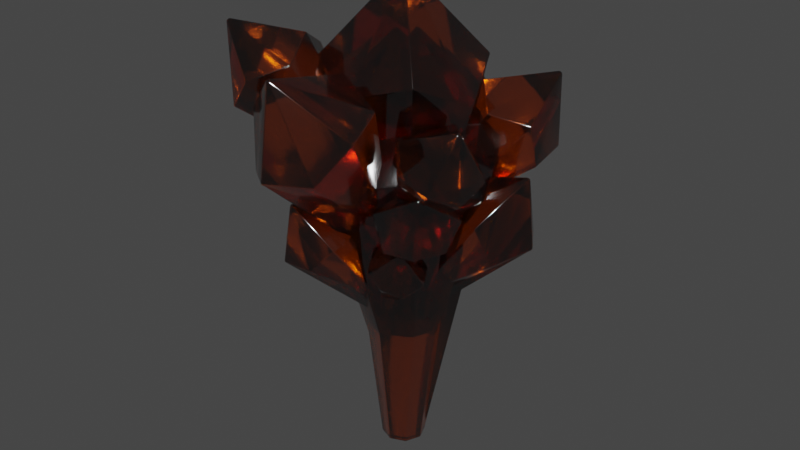 # Source: gem_1.blend  (saved by Blender 2.90.8; exported with 4.5.12 LTS)
import bpy
from mathutils import Matrix  # noqa: F401  (used for matrix-valued properties, if any)

bpy.ops.wm.read_factory_settings(use_empty=True)
scene = bpy.context.scene
scene.name = 'Scene'

# ---- collections
col_collection = bpy.data.collections.new('Collection'); scene.collection.children.link(col_collection)

# ---- materials (node trees are filled in below, after node groups)
mat_material_001 = bpy.data.materials.new('Material.001')
mat_material_001.use_transparent_shadow = False
mat_material_001.use_raytrace_refraction = True
mat_material_001.use_screen_refraction = True
mat_material_001.thickness_mode = 'SLAB'

# ---- material node trees
mat_material_001.use_nodes = True; mat_material_001.node_tree.nodes.clear()
_N = mat_material_001.node_tree.nodes; _L = mat_material_001.node_tree.links
n0 = _N.new('ShaderNodeBsdfPrincipled'); n0.name = 'Principled BSDF'; n0.location = (10, 300)
n0.distribution = 'GGX'
n0.subsurface_method = 'BURLEY'
n0.inputs[0].default_value = (0.8, 0.105, 0.0, 1.0)
n0.inputs[2].default_value = 0.1064
n0.inputs[3].default_value = 2.0
n0.inputs[18].default_value = 1.0
n0.inputs[27].default_value = (0.0, 0.0, 0.0, 1.0)
n0.inputs[28].default_value = 1.0
n1 = _N.new('ShaderNodeOutputMaterial'); n1.name = 'Material Output'; n1.location = (300, 300)
_L.new(n0.outputs[0], n1.inputs[0])
n1.is_active_output = True

# ---- world
world_world = bpy.data.worlds.new('World'); scene.world = world_world
world_world.use_nodes = True; world_world.node_tree.nodes.clear()
_N = world_world.node_tree.nodes; _L = world_world.node_tree.links
n0 = _N.new('ShaderNodeOutputWorld'); n0.name = 'World Output'; n0.location = (300, 300)
n1 = _N.new('ShaderNodeBackground'); n1.name = 'Background'; n1.location = (10, 300)
n1.inputs[0].default_value = (0.05088, 0.05088, 0.05088, 1.0)
_L.new(n1.outputs[0], n0.inputs[0])
n0.is_active_output = True
world_world.color = (0.05088, 0.05088, 0.05088)
world_world.use_sun_shadow = False
world_world.sun_shadow_jitter_overblur = 0.0

# ---- meshes
me_cylinder = bpy.data.meshes.new('Cylinder')
me_cylinder.from_pydata([(-7.294e-09, 3.044e-09, -0.0008277), (1.601e-08, -2.106e-07, 7.276), (-7.294e-09, 0.38, -0.0008277), (1.601e-08, 1.574, 4.766), (0.2687, 0.2687, -0.0008277), (1.113, 1.113, 5.62), (0.38, -1.356e-08, -0.0008277), (1.574, -2.794e-07, 5.005), (0.2687, -0.2687, -0.0008277), (1.113, -1.113, 5.536), (-4.051e-08, -0.38, -0.0008277), (-1.216e-07, -1.574, 5.203), (-0.2687, -0.2687, -0.0008277), (-1.113, -1.113, 5.667), (-0.38, 7.575e-09, -0.0008277), (-1.574, -1.918e-07, 5.352), (-0.2687, 0.2687, -0.0008277), (-1.113, 1.113, 5.546), (0.5512, -0.3841, 2.477), (0.01073, -0.6598, 2.314), (-0.4365, -0.414, 2.06), (-0.6845, 0.01573, 2.892), (-0.3798, 0.5076, 2.356), (0.03881, 0.691, 2.573), (0.5231, 0.4082, 2.462), (0.6766, 0.006117, 2.255), (-0.03325, -0.0003558, 0.4147), (-1.064, 3.128, 4.925), (0.125, 0.2164, 0.3006), (-0.0524, 2.946, 2.896), (0.2476, 0.07737, 0.425), (0.3345, 2.738, 3.942), (0.2057, -0.1071, 0.5433), (0.2479, 1.709, 4.05), (0.02377, -0.2291, 0.5864), (-0.581, 1.432, 4.558), (-0.1915, -0.2171, 0.5288), (-1.426, 1.339, 4.113), (-0.3141, -0.07808, 0.4044), (-2.0, 2.114, 3.886), (-0.2722, 0.1064, 0.2861), (-1.781, 2.743, 3.2), (-0.09028, 0.2284, 0.243), (-1.055, 3.332, 3.142), (-0.1976, 0.6909, 2.253), (-0.6291, 0.6153, 2.051), (-0.7721, 0.7723, 1.669), (-0.8668, 1.444, 1.971), (-0.3943, 1.409, 1.594), (-0.08551, 1.489, 1.816), (0.117, 1.144, 1.996), (0.07536, 0.7826, 2.04), (-0.05623, 0.2002, 0.7798), (-2.488, 0.3764, 3.884), (0.1061, 0.2001, 0.907), (-0.9768, 0.3151, 3.34), (0.05444, 0.05448, 0.8748), (-1.476, -0.2673, 3.572), (-0.062, -0.005744, 0.787), (-1.753, -0.5317, 2.945), (-0.1751, 0.05466, 0.695), (-2.399, -0.2686, 2.791), (-0.2185, 0.2003, 0.6527), (-2.468, 0.3268, 2.474), (-0.1669, 0.3459, 0.6849), (-2.409, 0.9411, 2.805), (-0.05045, 0.4061, 0.7727), (-1.821, 1.183, 3.034), (0.0626, 0.3457, 0.8647), (-1.417, 0.9374, 3.498), (-1.057, -0.0384, 1.719), (-1.112, 0.2507, 1.547), (-0.9152, 0.4868, 1.513), (-1.006, 0.6412, 2.006), (-0.6212, 0.4629, 1.948), (-0.622, 0.2413, 2.11), (-0.7128, -0.02379, 1.977), (-0.8177, -0.1119, 1.757), (-0.3055, 0.1571, 1.619), (1.853, 2.452, 5.089), (-0.08887, 0.1109, 1.514), (2.006, 1.469, 3.46), (-0.1405, -0.02292, 1.635), (2.046, 1.184, 4.368), (-0.2888, -0.05122, 1.746), (1.249, 0.8724, 4.534), (-0.4468, 0.04252, 1.782), (0.7517, 1.428, 4.937), (-0.5221, 0.2034, 1.723), (0.3412, 1.99, 4.532), (-0.4705, 0.3372, 1.602), (0.6928, 2.691, 4.254), (-0.3222, 0.3655, 1.491), (1.213, 2.708, 3.644), (-0.1641, 0.2717, 1.455), (1.926, 2.381, 3.586), (0.2351, 0.6832, 3.091), (0.005615, 0.9615, 2.907), (0.05087, 1.097, 2.569), (0.5316, 1.443, 2.764), (0.6664, 1.047, 2.476), (0.854, 0.8635, 2.67), (0.6809, 0.5971, 2.856), (0.3971, 0.4967, 2.92), (-0.001051, -0.1741, 1.612), (0.05088, -3.467, 6.122), (-0.2167, -0.3339, 1.498), (-0.8605, -2.993, 4.094), (-0.2923, -0.1647, 1.622), (-1.168, -2.679, 5.139), (-0.1973, -0.001014, 1.74), (-0.7785, -1.722, 5.247), (0.01265, 0.06122, 1.783), (0.09523, -1.705, 5.755), (0.2146, -0.01441, 1.726), (0.9296, -1.867, 5.31), (0.2902, -0.1836, 1.602), (1.246, -2.778, 5.083), (0.1952, -0.3472, 1.483), (0.8504, -3.314, 4.397), (-0.01475, -0.4095, 1.44), (-0.01823, -3.659, 4.339), (-0.05008, -0.883, 3.45), (0.3844, -0.9393, 3.248), (0.4741, -1.132, 2.866), (0.3643, -1.802, 3.168), (-0.07615, -1.627, 2.791), (-0.3949, -1.612, 3.013), (-0.4854, -1.222, 3.193), (-0.338, -0.8892, 3.237), (-0.03886, -0.3724, 1.977), (2.23, -1.265, 5.082), (-0.1937, -0.324, 2.104), (0.8057, -0.7563, 4.537), (-0.1011, -0.2004, 2.072), (1.456, -0.3491, 4.769), (0.02799, -0.1775, 1.984), (1.799, -0.1791, 4.142), (0.1179, -0.2689, 1.892), (2.337, -0.6227, 3.988), (0.116, -0.4209, 1.85), (2.225, -1.212, 3.671), (0.02339, -0.5445, 1.882), (1.986, -1.781, 4.002), (-0.1057, -0.5673, 1.97), (1.353, -1.836, 4.231), (-0.1956, -0.4759, 2.062), (1.041, -1.482, 4.695), (0.9874, -0.4427, 2.916), (0.9536, -0.735, 2.744), (0.6957, -0.9019, 2.71), (0.7362, -1.076, 3.203), (0.4222, -0.7915, 3.145), (0.489, -0.5802, 3.307), (0.6546, -0.3542, 3.174), (0.781, -0.3013, 2.954), (0.2119, -0.4056, 2.816), (-2.533, -1.953, 6.286), (0.01892, -0.2969, 2.711), (-2.385, -0.9688, 4.657), (0.108, -0.1845, 2.832), (-2.339, -0.6853, 5.565), (0.258, -0.2017, 2.943), (-1.485, -0.6253, 5.731), (0.381, -0.3382, 2.979), (-1.176, -1.304, 6.134), (0.4049, -0.5142, 2.92), (-0.9513, -1.963, 5.729), (0.3158, -0.6266, 2.799), (-1.496, -2.527, 5.451), (0.1658, -0.6094, 2.688), (-1.998, -2.389, 4.841), (0.04285, -0.4729, 2.652), (-2.58, -1.864, 4.783), (-0.4608, -0.7467, 4.288), (-0.3247, -1.081, 4.104), (-0.4082, -1.197, 3.766), (-0.9701, -1.383, 3.961), (-0.9808, -0.9652, 3.673), (-1.105, -0.7345, 3.867), (-0.8608, -0.5318, 4.054), (-0.5599, -0.5205, 4.117), (0.1027, 0.2067, 1.125), (1.7, -1.688, 3.855), (0.04693, 0.04162, 1.044), (0.9184, -1.718, 2.574), (-0.05293, 0.09404, 1.138), (0.6924, -1.723, 3.288), (-0.06165, 0.2125, 1.226), (0.5211, -1.073, 3.418), (0.02589, 0.3275, 1.254), (1.0, -0.7342, 3.736), (0.1584, 0.3718, 1.207), (1.476, -0.4642, 3.417), (0.2583, 0.3193, 1.113), (1.992, -0.8023, 3.199), (0.267, 0.2009, 1.025), (1.959, -1.211, 2.719), (0.1794, 0.08589, 0.9967), (1.639, -1.738, 2.673), (0.4648, -0.2632, 2.283), (0.703, -0.1091, 2.139), (0.8047, -0.1567, 1.873), (1.032, -0.5636, 2.027), (0.7099, -0.6331, 1.8), (0.5498, -0.7631, 1.952), (0.3573, -0.6038, 2.099), (0.3045, -0.373, 2.149), (0.1138, 0.008039, 0.4658), (0.4713, 1.892, 2.908), (0.09901, -0.1187, 0.5658), (0.2868, 0.717, 2.48), (-0.01007, -0.06526, 0.5405), (-0.1231, 1.16, 2.662), (-0.04661, 0.03116, 0.4714), (-0.3047, 1.4, 2.169), (0.01081, 0.114, 0.3991), (-0.04079, 1.881, 2.048), (0.1285, 0.1348, 0.3658), (0.4306, 1.881, 1.798), (0.2376, 0.08134, 0.3911), (0.9054, 1.779, 2.059), (0.2742, -0.01508, 0.4602), (1.041, 1.298, 2.239), (0.2167, -0.09796, 0.5325), (0.8129, 1.005, 2.604), (0.0178, 0.8115, 1.205), (0.2486, 0.8282, 1.069), (0.4154, 0.6533, 1.042), (0.5442, 0.7101, 1.431), (0.3701, 0.4257, 1.385), (0.197, 0.4464, 1.512), (-0.00189, 0.5413, 1.407), (-0.06123, 0.6313, 1.234), (-0.04499, 0.008215, 0.1786), (2.492, 0.5306, 3.726), (0.11, -0.1351, 0.08883), (2.259, -0.2432, 2.131), (-0.009649, -0.2183, 0.1867), (2.061, -0.5266, 2.953), (-0.15, -0.1688, 0.2798), (1.265, -0.3659, 3.038), (-0.2289, -0.01567, 0.3136), (1.124, 0.3068, 3.437), (-0.2, 0.1515, 0.2684), (1.127, 0.9754, 3.088), (-0.08034, 0.2347, 0.1705), (1.785, 1.354, 2.909), (0.06004, 0.1853, 0.07741), (2.257, 1.126, 2.369), (0.1389, 0.0321, 0.04357), (2.651, 0.5053, 2.323), (0.51, 0.07414, 1.624), (0.4899, 0.4182, 1.466), (0.6255, 0.5157, 1.165), (1.159, 0.5289, 1.403), (1.089, 0.1629, 1.106), (1.124, -0.0856, 1.281), (0.8356, -0.2126, 1.422), (0.557, -0.1474, 1.457), (-0.07674, -0.2069, 0.2454), (-0.7028, -2.365, 3.291), (-0.2549, -0.255, 0.1747), (-1.225, -1.82, 1.948), (-0.2586, -0.1312, 0.2617), (-1.314, -1.561, 2.666), (-0.1558, -0.05179, 0.3391), (-0.8347, -1.049, 2.729), (-0.006613, -0.06321, 0.3617), (-0.2625, -1.254, 3.044), (0.1014, -0.1588, 0.3161), (0.2138, -1.551, 2.717), (0.1051, -0.2825, 0.2292), (0.1891, -2.202, 2.551), (0.002267, -0.3619, 0.1518), (-0.2099, -2.437, 2.098), (-0.1469, -0.3505, 0.1292), (-0.8445, -2.447, 2.086), (-0.2244, -0.6683, 1.49), (0.0313, -0.8055, 1.34), (0.03083, -0.944, 1.078), (-0.1906, -1.346, 1.285), (-0.4386, -1.125, 1.044), (-0.6303, -1.042, 1.204), (-0.5888, -0.7754, 1.329), (-0.4144, -0.6005, 1.355), (-0.1376, -0.3282, 0.4935), (1.175, -1.478, 2.521), (-0.2204, -0.2621, 0.5845), (0.3794, -0.8072, 2.199), (-0.133, -0.2055, 0.56), (0.8956, -0.7079, 2.336), (-0.04835, -0.2208, 0.4966), (1.135, -0.6741, 1.901), (-0.016, -0.2991, 0.4313), (1.365, -1.082, 1.779), (-0.0549, -0.3944, 0.4024), (1.144, -1.425, 1.567), (-0.1423, -0.451, 0.4269), (0.8657, -1.732, 1.797), (-0.2269, -0.4356, 0.4904), (0.4581, -1.619, 1.973), (-0.2593, -0.3574, 0.5557), (0.359, -1.325, 2.297), (0.5226, -0.6309, 1.097), (0.4261, -0.8058, 0.9805), (0.2218, -0.8494, 0.9652), (0.2199, -0.976, 1.298), (0.0877, -0.7195, 1.269), (0.1854, -0.6037, 1.377), (0.3406, -0.4984, 1.282), (0.427, -0.4923, 1.129), (0.03757, -0.4202, 1.053), (-1.971, -0.7886, 3.487), (-0.06158, -0.3037, 0.989), (-1.689, -0.1789, 2.382), (0.0253, -0.2555, 1.068), (-1.565, -0.02219, 2.995), (0.1194, -0.3037, 1.138), (-1.005, -0.1909, 3.08), (0.1655, -0.4202, 1.159), (-0.9603, -0.7004, 3.342), (0.1367, -0.5367, 1.117), (-0.9878, -1.166, 3.06), (0.04983, -0.585, 1.038), (-1.476, -1.39, 2.888), (-0.04424, -0.5367, 0.9681), (-1.779, -1.174, 2.491), (-0.09039, -0.4202, 0.9476), (-2.023, -0.7011, 2.471), (-0.4275, -0.4944, 2.071), (-0.4267, -0.7364, 1.941), (-0.5172, -0.7853, 1.715), (-0.9122, -0.7718, 1.865), (-0.827, -0.5004, 1.671), (-0.8448, -0.3268, 1.806), (-0.6359, -0.2593, 1.925), (-0.4409, -0.325, 1.958), (-8.767e-09, 3.659e-09, -2.753), (1.924e-08, -2.531e-07, 5.993), (-8.767e-09, 0.4567, -2.753), (1.924e-08, 1.892, 2.976), (0.323, 0.323, -2.753), (1.338, 1.338, 4.003), (0.4567, -1.631e-08, -2.753), (1.892, -3.358e-07, 3.263), (0.323, -0.323, -2.753), (1.338, -1.338, 3.902), (-4.87e-08, -0.4567, -2.753), (-1.462e-07, -1.892, 3.502), (-0.323, -0.323, -2.753), (-1.338, -1.338, 4.06), (-0.4567, 9.105e-09, -2.753), (-1.892, -2.306e-07, 3.681), (-0.323, 0.323, -2.753), (-1.338, 1.338, 3.914), (0.6626, -0.4617, 0.2256), (0.0129, -0.7931, 0.02884), (-0.5247, -0.4976, -0.2758), (-0.8228, 0.01891, 0.7237), (-0.4565, 0.6101, 0.07923), (0.04666, 0.8306, 0.3411), (0.6288, 0.4907, 0.2067), (0.8133, 0.007353, -0.04186)], [], [(0, 2, 4), (1, 5, 3), (2, 23, 3, 5, 24, 4), (0, 4, 6), (1, 7, 5), (4, 24, 5, 7, 25, 6), (0, 6, 8), (1, 9, 7), (6, 25, 7, 9, 18, 8), (0, 8, 10), (1, 11, 9), (8, 18, 9, 11, 19, 10), (0, 10, 12), (1, 13, 11), (10, 19, 11, 13, 20, 12), (0, 12, 14), (1, 15, 13), (12, 20, 13, 15, 21, 14), (0, 14, 16), (1, 17, 15), (14, 21, 15, 17, 22, 16), (0, 16, 2), (1, 3, 17), (16, 22, 17, 3, 23, 2), (26, 28, 30), (27, 31, 29), (28, 49, 29, 31, 50, 30), (26, 30, 32), (27, 33, 31), (30, 50, 31, 33, 51, 32), (26, 32, 34), (27, 35, 33), (32, 51, 33, 35, 44, 34), (26, 34, 36), (27, 37, 35), (34, 44, 35, 37, 45, 36), (26, 36, 38), (27, 39, 37), (36, 45, 37, 39, 46, 38), (26, 38, 40), (27, 41, 39), (38, 46, 39, 41, 47, 40), (26, 40, 42), (27, 43, 41), (40, 47, 41, 43, 48, 42), (26, 42, 28), (27, 29, 43), (42, 48, 43, 29, 49, 28), (52, 54, 56), (53, 57, 55), (54, 75, 55, 57, 76, 56), (52, 56, 58), (53, 59, 57), (56, 76, 57, 59, 77, 58), (52, 58, 60), (53, 61, 59), (58, 77, 59, 61, 70, 60), (52, 60, 62), (53, 63, 61), (60, 70, 61, 63, 71, 62), (52, 62, 64), (53, 65, 63), (62, 71, 63, 65, 72, 64), (52, 64, 66), (53, 67, 65), (64, 72, 65, 67, 73, 66), (52, 66, 68), (53, 69, 67), (66, 73, 67, 69, 74, 68), (52, 68, 54), (53, 55, 69), (68, 74, 69, 55, 75, 54), (78, 80, 82), (79, 83, 81), (80, 101, 81, 83, 102, 82), (78, 82, 84), (79, 85, 83), (82, 102, 83, 85, 103, 84), (78, 84, 86), (79, 87, 85), (84, 103, 85, 87, 96, 86), (78, 86, 88), (79, 89, 87), (86, 96, 87, 89, 97, 88), (78, 88, 90), (79, 91, 89), (88, 97, 89, 91, 98, 90), (78, 90, 92), (79, 93, 91), (90, 98, 91, 93, 99, 92), (78, 92, 94), (79, 95, 93), (92, 99, 93, 95, 100, 94), (78, 94, 80), (79, 81, 95), (94, 100, 95, 81, 101, 80), (104, 106, 108), (105, 109, 107), (106, 127, 107, 109, 128, 108), (104, 108, 110), (105, 111, 109), (108, 128, 109, 111, 129, 110), (104, 110, 112), (105, 113, 111), (110, 129, 111, 113, 122, 112), (104, 112, 114), (105, 115, 113), (112, 122, 113, 115, 123, 114), (104, 114, 116), (105, 117, 115), (114, 123, 115, 117, 124, 116), (104, 116, 118), (105, 119, 117), (116, 124, 117, 119, 125, 118), (104, 118, 120), (105, 121, 119), (118, 125, 119, 121, 126, 120), (104, 120, 106), (105, 107, 121), (120, 126, 121, 107, 127, 106), (130, 132, 134), (131, 135, 133), (132, 153, 133, 135, 154, 134), (130, 134, 136), (131, 137, 135), (134, 154, 135, 137, 155, 136), (130, 136, 138), (131, 139, 137), (136, 155, 137, 139, 148, 138), (130, 138, 140), (131, 141, 139), (138, 148, 139, 141, 149, 140), (130, 140, 142), (131, 143, 141), (140, 149, 141, 143, 150, 142), (130, 142, 144), (131, 145, 143), (142, 150, 143, 145, 151, 144), (130, 144, 146), (131, 147, 145), (144, 151, 145, 147, 152, 146), (130, 146, 132), (131, 133, 147), (146, 152, 147, 133, 153, 132), (156, 158, 160), (157, 161, 159), (158, 179, 159, 161, 180, 160), (156, 160, 162), (157, 163, 161), (160, 180, 161, 163, 181, 162), (156, 162, 164), (157, 165, 163), (162, 181, 163, 165, 174, 164), (156, 164, 166), (157, 167, 165), (164, 174, 165, 167, 175, 166), (156, 166, 168), (157, 169, 167), (166, 175, 167, 169, 176, 168), (156, 168, 170), (157, 171, 169), (168, 176, 169, 171, 177, 170), (156, 170, 172), (157, 173, 171), (170, 177, 171, 173, 178, 172), (156, 172, 158), (157, 159, 173), (172, 178, 173, 159, 179, 158), (182, 184, 186), (183, 187, 185), (184, 205, 185, 187, 206, 186), (182, 186, 188), (183, 189, 187), (186, 206, 187, 189, 207, 188), (182, 188, 190), (183, 191, 189), (188, 207, 189, 191, 200, 190), (182, 190, 192), (183, 193, 191), (190, 200, 191, 193, 201, 192), (182, 192, 194), (183, 195, 193), (192, 201, 193, 195, 202, 194), (182, 194, 196), (183, 197, 195), (194, 202, 195, 197, 203, 196), (182, 196, 198), (183, 199, 197), (196, 203, 197, 199, 204, 198), (182, 198, 184), (183, 185, 199), (198, 204, 199, 185, 205, 184), (208, 210, 212), (209, 213, 211), (210, 231, 211, 213, 232, 212), (208, 212, 214), (209, 215, 213), (212, 232, 213, 215, 233, 214), (208, 214, 216), (209, 217, 215), (214, 233, 215, 217, 226, 216), (208, 216, 218), (209, 219, 217), (216, 226, 217, 219, 227, 218), (208, 218, 220), (209, 221, 219), (218, 227, 219, 221, 228, 220), (208, 220, 222), (209, 223, 221), (220, 228, 221, 223, 229, 222), (208, 222, 224), (209, 225, 223), (222, 229, 223, 225, 230, 224), (208, 224, 210), (209, 211, 225), (224, 230, 225, 211, 231, 210), (234, 236, 238), (235, 239, 237), (236, 257, 237, 239, 258, 238), (234, 238, 240), (235, 241, 239), (238, 258, 239, 241, 259, 240), (234, 240, 242), (235, 243, 241), (240, 259, 241, 243, 252, 242), (234, 242, 244), (235, 245, 243), (242, 252, 243, 245, 253, 244), (234, 244, 246), (235, 247, 245), (244, 253, 245, 247, 254, 246), (234, 246, 248), (235, 249, 247), (246, 254, 247, 249, 255, 248), (234, 248, 250), (235, 251, 249), (248, 255, 249, 251, 256, 250), (234, 250, 236), (235, 237, 251), (250, 256, 251, 237, 257, 236), (260, 262, 264), (261, 265, 263), (262, 283, 263, 265, 284, 264), (260, 264, 266), (261, 267, 265), (264, 284, 265, 267, 285, 266), (260, 266, 268), (261, 269, 267), (266, 285, 267, 269, 278, 268), (260, 268, 270), (261, 271, 269), (268, 278, 269, 271, 279, 270), (260, 270, 272), (261, 273, 271), (270, 279, 271, 273, 280, 272), (260, 272, 274), (261, 275, 273), (272, 280, 273, 275, 281, 274), (260, 274, 276), (261, 277, 275), (274, 281, 275, 277, 282, 276), (260, 276, 262), (261, 263, 277), (276, 282, 277, 263, 283, 262), (286, 288, 290), (287, 291, 289), (288, 309, 289, 291, 310, 290), (286, 290, 292), (287, 293, 291), (290, 310, 291, 293, 311, 292), (286, 292, 294), (287, 295, 293), (292, 311, 293, 295, 304, 294), (286, 294, 296), (287, 297, 295), (294, 304, 295, 297, 305, 296), (286, 296, 298), (287, 299, 297), (296, 305, 297, 299, 306, 298), (286, 298, 300), (287, 301, 299), (298, 306, 299, 301, 307, 300), (286, 300, 302), (287, 303, 301), (300, 307, 301, 303, 308, 302), (286, 302, 288), (287, 289, 303), (302, 308, 303, 289, 309, 288), (312, 314, 316), (313, 317, 315), (314, 335, 315, 317, 336, 316), (312, 316, 318), (313, 319, 317), (316, 336, 317, 319, 337, 318), (312, 318, 320), (313, 321, 319), (318, 337, 319, 321, 330, 320), (312, 320, 322), (313, 323, 321), (320, 330, 321, 323, 331, 322), (312, 322, 324), (313, 325, 323), (322, 331, 323, 325, 332, 324), (312, 324, 326), (313, 327, 325), (324, 332, 325, 327, 333, 326), (312, 326, 328), (313, 329, 327), (326, 333, 327, 329, 334, 328), (312, 328, 314), (313, 315, 329), (328, 334, 329, 315, 335, 314), (338, 340, 342), (339, 343, 341), (340, 361, 341, 343, 362, 342), (338, 342, 344), (339, 345, 343), (342, 362, 343, 345, 363, 344), (338, 344, 346), (339, 347, 345), (344, 363, 345, 347, 356, 346), (338, 346, 348), (339, 349, 347), (346, 356, 347, 349, 357, 348), (338, 348, 350), (339, 351, 349), (348, 357, 349, 351, 358, 350), (338, 350, 352), (339, 353, 351), (350, 358, 351, 353, 359, 352), (338, 352, 354), (339, 355, 353), (352, 359, 353, 355, 360, 354), (338, 354, 340), (339, 341, 355), (354, 360, 355, 341, 361, 340)])
me_cylinder.polygons.foreach_set('use_smooth', [True] * 336)
_uv = me_cylinder.uv_layers.new(name='UVMap')
_uv.uv.foreach_set('vector', [0.5808, 0.2013, 0.5967, 0.2072, 0.5866, 0.215, 0.3144, 0.0, 0.401, 0.0596, 0.3766, 0.1088, 0.07151, 0.6049, 0.04788, 0.5272, 0.0, 0.4564, 0.03604, 0.3989, 0.06914, 0.5168, 0.08109, 0.5968, 0.5808, 0.2013, 0.5866, 0.215, 0.5731, 0.2148, 0.5851, 0.215, 0.5283, 0.3296, 0.5001, 0.2748, 0.08109, 0.5968, 0.06914, 0.5168, 0.03604, 0.3989, 0.09459, 0.4133, 0.08999, 0.5221, 0.09459, 0.5961, 0.5808, 0.2013, 0.5731, 0.2148, 0.5641, 0.2067, 0.5851, 0.215, 0.5851, 0.3232, 0.5283, 0.3296, 0.4759, 0.335, 0.4515, 0.2323, 0.401, 0.1085, 0.4432, 0.0761, 0.4647, 0.2194, 0.4868, 0.3331, 0.5808, 0.2013, 0.5641, 0.2067, 0.5649, 0.1955, 0.4505, 0.0, 0.5001, 0.08552, 0.4432, 0.0761, 0.4868, 0.3331, 0.4647, 0.2194, 0.4432, 0.0761, 0.5001, 0.08552, 0.4936, 0.2237, 0.5001, 0.3316, 0.5808, 0.2013, 0.5649, 0.1955, 0.575, 0.1876, 0.7592, 0.1836, 0.8044, 0.2702, 0.7568, 0.2802, 0.5649, 0.1955, 0.5464, 0.1325, 0.5001, 0.04425, 0.5406, 0.0, 0.5664, 0.1269, 0.575, 0.1876, 0.5808, 0.2013, 0.575, 0.1876, 0.5885, 0.1878, 0.7592, 0.1836, 0.8484, 0.2356, 0.8044, 0.2702, 0.575, 0.1876, 0.5664, 0.1269, 0.5406, 0.0, 0.5975, 0.008869, 0.5871, 0.1035, 0.5885, 0.1878, 0.5808, 0.2013, 0.5885, 0.1878, 0.5975, 0.1959, 0.7592, 0.1836, 0.8484, 0.18, 0.8484, 0.2356, 0.3775, 0.3318, 0.3348, 0.2048, 0.273, 0.1035, 0.314, 0.0868, 0.3636, 0.2243, 0.3879, 0.3299, 0.5808, 0.2013, 0.5975, 0.1959, 0.5967, 0.2072, 0.3144, 0.0, 0.3766, 0.1088, 0.314, 0.0868, 0.3879, 0.3299, 0.3636, 0.2243, 0.314, 0.0868, 0.3766, 0.1088, 0.3819, 0.2095, 0.401, 0.3267, 0.6795, 0.1666, 0.693, 0.1659, 0.6885, 0.1733, 0.5085, 0.6819, 0.4796, 0.6243, 0.5085, 0.5826, 0.5576, 0.5905, 0.5548, 0.6723, 0.5543, 0.7544, 0.5147, 0.7691, 0.5379, 0.6628, 0.5481, 0.588, 0.6795, 0.1666, 0.6885, 0.1733, 0.6788, 0.1768, 0.7568, 0.2394, 0.7123, 0.1522, 0.7568, 0.1624, 0.7225, 0.0, 0.7334, 0.07504, 0.7568, 0.1624, 0.7123, 0.1522, 0.7177, 0.07197, 0.7125, 0.002307, 0.6795, 0.1666, 0.6788, 0.1768, 0.6695, 0.1743, 0.7568, 0.2394, 0.693, 0.1872, 0.7123, 0.1522, 0.8291, 0.006275, 0.8264, 0.07444, 0.8291, 0.1695, 0.7847, 0.18, 0.8112, 0.07993, 0.8188, 0.005319, 0.6795, 0.1666, 0.6695, 0.1743, 0.6661, 0.1672, 0.7342, 0.3319, 0.6896, 0.2513, 0.7342, 0.2488, 0.8188, 0.005319, 0.8112, 0.07993, 0.7847, 0.18, 0.7568, 0.1489, 0.7959, 0.06505, 0.8118, 0.0, 0.6795, 0.1666, 0.6661, 0.1672, 0.6706, 0.1598, 0.7342, 0.3319, 0.6672, 0.291, 0.6896, 0.2513, 0.6661, 0.1672, 0.6444, 0.1144, 0.5975, 0.04872, 0.6136, 0.007123, 0.6553, 0.1077, 0.6706, 0.1598, 0.6795, 0.1666, 0.6706, 0.1598, 0.6803, 0.1563, 0.3366, 0.8755, 0.294, 0.953, 0.273, 0.9187, 0.6706, 0.1598, 0.6553, 0.1077, 0.6136, 0.007123, 0.6555, 0.0, 0.6668, 0.081, 0.6803, 0.1563, 0.6795, 0.1666, 0.6803, 0.1563, 0.6896, 0.1588, 0.3366, 0.8755, 0.3366, 0.9587, 0.294, 0.953, 0.6803, 0.1563, 0.6668, 0.081, 0.6555, 0.0, 0.693, 0.005923, 0.6863, 0.1008, 0.6896, 0.1588, 0.6795, 0.1666, 0.6896, 0.1588, 0.693, 0.1659, 1.0, 0.335, 1.0, 0.4401, 0.9739, 0.4055, 0.5674, 0.5886, 0.5701, 0.6626, 0.5943, 0.7691, 0.5543, 0.7544, 0.5548, 0.6723, 0.5576, 0.5905, 0.2537, 0.5903, 0.2502, 0.5992, 0.2453, 0.5942, 0.8349, 0.335, 0.8786, 0.3653, 0.8606, 0.3889, 0.3873, 0.9171, 0.3747, 0.8578, 0.3488, 0.8067, 0.368, 0.7763, 0.3861, 0.8557, 0.3924, 0.9145, 0.2537, 0.5903, 0.2453, 0.5942, 0.2453, 0.5869, 0.7737, 0.3319, 0.7458, 0.286, 0.7737, 0.2804, 0.3924, 0.9145, 0.3861, 0.8557, 0.368, 0.7763, 0.3997, 0.7876, 0.3974, 0.8596, 0.3997, 0.9138, 0.2537, 0.5903, 0.2453, 0.5869, 0.2502, 0.5816, 0.7737, 0.3319, 0.7342, 0.317, 0.7458, 0.286, 0.1205, 0.8926, 0.1032, 0.8416, 0.06926, 0.7802, 0.08422, 0.7558, 0.1074, 0.8322, 0.1246, 0.8896, 0.2537, 0.5903, 0.2502, 0.5816, 0.2571, 0.5814, 0.0974, 0.7253, 0.1153, 0.7566, 0.08422, 0.7558, 0.1246, 0.8896, 0.1074, 0.8322, 0.08422, 0.7558, 0.1153, 0.7566, 0.1228, 0.8322, 0.1318, 0.888, 0.2537, 0.5903, 0.2571, 0.5814, 0.262, 0.5865, 0.02219, 0.7253, 0.01993, 0.7789, 0.0, 0.7866, 0.1318, 0.888, 0.1228, 0.8322, 0.1153, 0.7566, 0.1377, 0.7486, 0.1334, 0.8396, 0.1377, 0.8886, 0.2537, 0.5903, 0.262, 0.5865, 0.262, 0.5938, 0.02219, 0.7253, 0.0513, 0.7785, 0.01993, 0.7789, 0.06213, 0.8932, 0.04874, 0.8492, 0.01993, 0.7789, 0.0513, 0.7785, 0.05605, 0.8281, 0.06926, 0.8914, 0.2537, 0.5903, 0.262, 0.5938, 0.2571, 0.5991, 0.02219, 0.7253, 0.06926, 0.7609, 0.0513, 0.7785, 0.8669, 0.5138, 0.8436, 0.4447, 0.8087, 0.3887, 0.8267, 0.3769, 0.8574, 0.4541, 0.8715, 0.5121, 0.2537, 0.5903, 0.2571, 0.5991, 0.2502, 0.5992, 0.8349, 0.335, 0.8606, 0.3889, 0.8267, 0.3769, 0.8715, 0.5121, 0.8574, 0.4541, 0.8267, 0.3769, 0.8606, 0.3889, 0.8674, 0.4461, 0.8786, 0.5104, 0.2556, 0.5512, 0.2599, 0.5407, 0.2659, 0.5468, 0.8631, 0.8979, 0.8631, 0.9605, 0.8224, 0.9629, 0.878, 0.1713, 0.8599, 0.09675, 0.8291, 0.03311, 0.8571, 0.0, 0.8761, 0.09633, 0.8857, 0.1693, 0.2556, 0.5512, 0.2659, 0.5468, 0.2659, 0.5554, 0.189, 0.6021, 0.2411, 0.5379, 0.2453, 0.57, 0.8857, 0.1693, 0.8761, 0.09633, 0.8571, 0.0, 0.8939, 0.01518, 0.8891, 0.1015, 0.8939, 0.1687, 0.2556, 0.5512, 0.2659, 0.5554, 0.2599, 0.5616, 0.189, 0.6021, 0.2075, 0.5384, 0.2411, 0.5379, 0.2453, 0.4068, 0.2378, 0.4665, 0.2411, 0.5379, 0.2075, 0.5384, 0.2267, 0.4676, 0.2381, 0.4035, 0.2556, 0.5512, 0.2599, 0.5616, 0.2514, 0.5618, 0.189, 0.6021, 0.1754, 0.526, 0.2075, 0.5384, 0.2381, 0.4035, 0.2267, 0.4676, 0.2075, 0.5384, 0.1754, 0.526, 0.2102, 0.4608, 0.2298, 0.4027, 0.2556, 0.5512, 0.2514, 0.5618, 0.2453, 0.5557, 0.189, 0.6021, 0.1539, 0.5469, 0.1754, 0.526, 0.7928, 0.5461, 0.7762, 0.4822, 0.7434, 0.4072, 0.7736, 0.3933, 0.7916, 0.4887, 0.8006, 0.5459, 0.2556, 0.5512, 0.2453, 0.5557, 0.2453, 0.5471, 0.769, 0.335, 0.8087, 0.3944, 0.7736, 0.3933, 0.8006, 0.5459, 0.7916, 0.4887, 0.7736, 0.3933, 0.8087, 0.3944, 0.8023, 0.4621, 0.8087, 0.544, 0.2556, 0.5512, 0.2453, 0.5471, 0.2514, 0.5409, 0.8631, 0.8979, 0.8066, 0.9251, 0.8103, 0.8956, 0.2168, 0.7422, 0.209, 0.8282, 0.2168, 0.9059, 0.1837, 0.9093, 0.1952, 0.8109, 0.2091, 0.7417, 0.2556, 0.5512, 0.2514, 0.5409, 0.2599, 0.5407, 0.8631, 0.8979, 0.8224, 0.9629, 0.8066, 0.9251, 0.2091, 0.7417, 0.1952, 0.8109, 0.1837, 0.9093, 0.1539, 0.8789, 0.1813, 0.8143, 0.2009, 0.7398, 0.9084, 0.3455, 0.8963, 0.3403, 0.9042, 0.335, 0.3488, 0.7974, 0.2807, 0.8337, 0.273, 0.8101, 0.2993, 0.5926, 0.3039, 0.6768, 0.3058, 0.7598, 0.273, 0.7763, 0.2887, 0.6677, 0.2908, 0.5903, 0.9084, 0.3455, 0.9042, 0.335, 0.9146, 0.3358, 0.3488, 0.7974, 0.302, 0.8755, 0.2807, 0.8337, 0.4535, 0.5826, 0.4562, 0.664, 0.4796, 0.7721, 0.4435, 0.7619, 0.443, 0.6605, 0.4445, 0.5848, 0.9084, 0.3455, 0.9146, 0.3358, 0.9213, 0.3423, 0.3488, 0.7974, 0.3488, 0.8744, 0.302, 0.8755, 0.4445, 0.5848, 0.443, 0.6605, 0.4435, 0.7619, 0.401, 0.7721, 0.4283, 0.6659, 0.4345, 0.5832, 0.9084, 0.3455, 0.9213, 0.3423, 0.9205, 0.3507, 0.5353, 0.588, 0.5593, 0.5075, 0.5924, 0.53, 0.5924, 0.339, 0.5873, 0.4254, 0.5924, 0.53, 0.5593, 0.5075, 0.5716, 0.4141, 0.5839, 0.3363, 0.9084, 0.3455, 0.9205, 0.3507, 0.9125, 0.356, 0.5353, 0.588, 0.5147, 0.5179, 0.5593, 0.5075, 0.5839, 0.3363, 0.5716, 0.4141, 0.5593, 0.5075, 0.5147, 0.5179, 0.556, 0.4035, 0.5738, 0.335, 0.9084, 0.3455, 0.9125, 0.356, 0.9022, 0.3552, 0.6085, 0.5677, 0.6354, 0.4858, 0.6673, 0.5134, 0.9125, 0.356, 0.9129, 0.4052, 0.9213, 0.5071, 0.8786, 0.4971, 0.8945, 0.423, 0.9022, 0.3552, 0.9084, 0.3455, 0.9022, 0.3552, 0.8954, 0.3487, 0.6085, 0.5677, 0.5924, 0.4869, 0.6354, 0.4858, 0.6673, 0.3362, 0.6469, 0.4216, 0.6354, 0.4858, 0.5924, 0.4869, 0.6319, 0.4042, 0.6573, 0.335, 0.9084, 0.3455, 0.8954, 0.3487, 0.8963, 0.3403, 0.3488, 0.7974, 0.273, 0.8101, 0.3115, 0.7763, 0.3095, 0.5909, 0.3191, 0.6672, 0.3504, 0.7763, 0.3058, 0.7598, 0.3039, 0.6768, 0.2993, 0.5926, 0.9885, 0.4484, 0.9793, 0.4471, 0.9835, 0.4416, 0.6206, 0.1768, 0.6672, 0.2099, 0.6532, 0.2439, 0.4421, 0.9131, 0.4271, 0.8536, 0.401, 0.8012, 0.4241, 0.7721, 0.4405, 0.8522, 0.4484, 0.9108, 0.9885, 0.4484, 0.9835, 0.4416, 0.9907, 0.4401, 0.5675, 0.9054, 0.5147, 0.9457, 0.515, 0.9117, 0.4484, 0.9108, 0.4405, 0.8522, 0.4241, 0.7721, 0.4554, 0.7856, 0.4516, 0.8568, 0.4554, 0.9107, 0.9885, 0.4484, 0.9907, 0.4401, 0.9966, 0.4434, 0.5675, 0.9054, 0.5436, 0.9583, 0.5147, 0.9457, 0.9188, 0.689, 0.9064, 0.6362, 0.8793, 0.5707, 0.9005, 0.5486, 0.9129, 0.6276, 0.9243, 0.6866, 0.9885, 0.4484, 0.9966, 0.4434, 0.9978, 0.4496, 0.5675, 0.9054, 0.5675, 0.9634, 0.5436, 0.9583, 0.9243, 0.6866, 0.9129, 0.6276, 0.9005, 0.5486, 0.9316, 0.5541, 0.9286, 0.6298, 0.9316, 0.6861, 0.9885, 0.4484, 0.9978, 0.4496, 0.9936, 0.4551, 0.2329, 0.7398, 0.2436, 0.7924, 0.2168, 0.8032, 0.2581, 0.9062, 0.2435, 0.8576, 0.2168, 0.8032, 0.2436, 0.7924, 0.2571, 0.8624, 0.265, 0.906, 0.9885, 0.4484, 0.9936, 0.4551, 0.9864, 0.4566, 0.2329, 0.7398, 0.2714, 0.7891, 0.2436, 0.7924, 0.265, 0.906, 0.2571, 0.8624, 0.2436, 0.7924, 0.2714, 0.7891, 0.2651, 0.8401, 0.2714, 0.9036, 0.9885, 0.4484, 0.9864, 0.4566, 0.9805, 0.4533, 0.6206, 0.1768, 0.6191, 0.2352, 0.5975, 0.2331, 0.9864, 0.4566, 0.9941, 0.4986, 0.9978, 0.5482, 0.9739, 0.5368, 0.982, 0.4838, 0.9805, 0.4533, 0.9885, 0.4484, 0.9805, 0.4533, 0.9793, 0.4471, 0.6206, 0.1768, 0.6532, 0.2439, 0.6191, 0.2352, 0.6601, 0.3319, 0.6467, 0.287, 0.6191, 0.2352, 0.6532, 0.2439, 0.6567, 0.2799, 0.6672, 0.3301, 0.2558, 0.5302, 0.2515, 0.5198, 0.2602, 0.5197, 0.6854, 0.5486, 0.695, 0.4982, 0.734, 0.4817, 0.7434, 0.3387, 0.7308, 0.4144, 0.734, 0.4817, 0.695, 0.4982, 0.7156, 0.4072, 0.7354, 0.3367, 0.2558, 0.5302, 0.2602, 0.5197, 0.2664, 0.5259, 0.1265, 0.9438, 0.08704, 0.8954, 0.1265, 0.8926, 0.7354, 0.3367, 0.7156, 0.4072, 0.695, 0.4982, 0.6673, 0.4734, 0.7058, 0.3988, 0.7277, 0.335, 0.2558, 0.5302, 0.2664, 0.5259, 0.2664, 0.5346, 0.1265, 0.9438, 0.06926, 0.9259, 0.08704, 0.8954, 0.8557, 0.8956, 0.8389, 0.8305, 0.8066, 0.7503, 0.8363, 0.7266, 0.8483, 0.8211, 0.8635, 0.8936, 0.2558, 0.5302, 0.2664, 0.5346, 0.2602, 0.5407, 0.1265, 0.9438, 0.0705, 0.9601, 0.06926, 0.9259, 0.8635, 0.8936, 0.8483, 0.8211, 0.8363, 0.7266, 0.8717, 0.7339, 0.8665, 0.8243, 0.8717, 0.893, 0.2558, 0.5302, 0.2602, 0.5407, 0.2515, 0.5407, 0.1265, 0.9438, 0.1013, 0.9832, 0.0705, 0.9601, 0.6514, 0.7816, 0.6343, 0.7141, 0.6023, 0.6303, 0.6337, 0.61, 0.6503, 0.7188, 0.6596, 0.78, 0.2558, 0.5302, 0.2515, 0.5407, 0.2453, 0.5346, 0.6228, 0.5677, 0.6673, 0.6154, 0.6337, 0.61, 0.6596, 0.78, 0.6503, 0.7188, 0.6337, 0.61, 0.6673, 0.6154, 0.66, 0.6925, 0.6673, 0.7791, 0.2558, 0.5302, 0.2453, 0.5346, 0.2453, 0.5259, 0.7712, 0.7569, 0.771, 0.7179, 0.8066, 0.7146, 0.8066, 0.5512, 0.8002, 0.6367, 0.8066, 0.7146, 0.771, 0.7179, 0.7852, 0.6195, 0.7982, 0.5506, 0.2558, 0.5302, 0.2453, 0.5259, 0.2515, 0.5198, 0.6854, 0.5486, 0.734, 0.4817, 0.7434, 0.5091, 0.7982, 0.5506, 0.7852, 0.6195, 0.771, 0.7179, 0.7434, 0.687, 0.7725, 0.6226, 0.7908, 0.5486, 0.9502, 0.7326, 0.9498, 0.7386, 0.9436, 0.7367, 0.7197, 0.9637, 0.6713, 0.953, 0.6673, 0.9194, 0.9498, 0.7386, 0.949, 0.7882, 0.9493, 0.8402, 0.9237, 0.847, 0.9378, 0.7815, 0.9436, 0.7367, 0.9502, 0.7326, 0.9436, 0.7367, 0.9412, 0.7324, 0.9046, 0.1383, 0.9239, 0.07635, 0.9434, 0.1014, 0.9434, 0.003328, 0.9375, 0.04617, 0.9434, 0.1014, 0.9239, 0.07635, 0.9304, 0.03757, 0.9381, 0.0, 0.9502, 0.7326, 0.9412, 0.7324, 0.9441, 0.7282, 0.9046, 0.1383, 0.8939, 0.0842, 0.9239, 0.07635, 0.9695, 0.6695, 0.9572, 0.6265, 0.9316, 0.5708, 0.9528, 0.5486, 0.9638, 0.6178, 0.9749, 0.6665, 0.9502, 0.7326, 0.9441, 0.7282, 0.9506, 0.7266, 0.7602, 0.8998, 0.7952, 0.8496, 0.8058, 0.8725, 0.9749, 0.6665, 0.9638, 0.6178, 0.9528, 0.5486, 0.9817, 0.5547, 0.9784, 0.6201, 0.9817, 0.6665, 0.9502, 0.7326, 0.9506, 0.7266, 0.9568, 0.7285, 0.7602, 0.8998, 0.7664, 0.8482, 0.7952, 0.8496, 0.8058, 0.7594, 0.7975, 0.8014, 0.7952, 0.8496, 0.7664, 0.8482, 0.7874, 0.7929, 0.7994, 0.7569, 0.9502, 0.7326, 0.9568, 0.7285, 0.9591, 0.7328, 0.7602, 0.8998, 0.7434, 0.8445, 0.7664, 0.8482, 0.9421, 0.335, 0.95, 0.3783, 0.9739, 0.458, 0.9467, 0.4588, 0.9415, 0.3986, 0.9357, 0.3367, 0.9502, 0.7326, 0.9591, 0.7328, 0.9562, 0.737, 0.7197, 0.9637, 0.6955, 0.9145, 0.7197, 0.9058, 0.9357, 0.3367, 0.9415, 0.3986, 0.9467, 0.4588, 0.9213, 0.4588, 0.929, 0.3849, 0.9294, 0.3358, 0.9502, 0.7326, 0.9562, 0.737, 0.9498, 0.7386, 0.7197, 0.9637, 0.6673, 0.9194, 0.6955, 0.9145, 0.9562, 0.737, 0.959, 0.7817, 0.9762, 0.847, 0.9493, 0.8402, 0.949, 0.7882, 0.9498, 0.7386, 0.5912, 0.2221, 0.5938, 0.2289, 0.5887, 0.2291, 0.9376, 0.9674, 0.9408, 0.9229, 0.9674, 0.917, 0.9757, 0.8489, 0.9668, 0.8875, 0.9674, 0.917, 0.9408, 0.9229, 0.9565, 0.8829, 0.9703, 0.847, 0.5912, 0.2221, 0.5887, 0.2291, 0.5851, 0.2252, 0.6254, 0.7816, 0.6167, 0.8354, 0.6023, 0.8165, 0.9703, 0.847, 0.9565, 0.8829, 0.9408, 0.9229, 0.9237, 0.916, 0.9505, 0.8808, 0.9655, 0.8477, 0.5912, 0.2221, 0.5851, 0.2252, 0.5851, 0.2194, 0.6254, 0.7816, 0.6371, 0.8258, 0.6167, 0.8354, 0.6523, 0.9043, 0.639, 0.8707, 0.6167, 0.8354, 0.6371, 0.8258, 0.6456, 0.8671, 0.6578, 0.9041, 0.5912, 0.2221, 0.5851, 0.2194, 0.5887, 0.2152, 0.6254, 0.7816, 0.6587, 0.821, 0.6371, 0.8258, 0.6578, 0.9041, 0.6456, 0.8671, 0.6371, 0.8258, 0.6587, 0.821, 0.6569, 0.865, 0.6626, 0.9016, 0.5912, 0.2221, 0.5887, 0.2152, 0.5938, 0.215, 0.6254, 0.7816, 0.6626, 0.7999, 0.6587, 0.821, 0.9757, 0.113, 0.9642, 0.07027, 0.9434, 0.01445, 0.9646, 0.0, 0.9749, 0.07264, 0.9812, 0.1116, 0.5912, 0.2221, 0.5938, 0.215, 0.5974, 0.2189, 0.8129, 0.3247, 0.7883, 0.2821, 0.8129, 0.2804, 0.9812, 0.1116, 0.9749, 0.07264, 0.9646, 0.0, 0.9861, 0.006865, 0.9811, 0.05761, 0.9861, 0.1118, 0.5912, 0.2221, 0.5974, 0.2189, 0.5974, 0.2247, 0.8129, 0.3247, 0.7737, 0.3007, 0.7883, 0.2821, 0.04187, 0.8952, 0.03763, 0.9467, 0.04187, 0.9964, 0.01831, 1.0, 0.02766, 0.9369, 0.0363, 0.8953, 0.5912, 0.2221, 0.5974, 0.2247, 0.5938, 0.2289, 0.9376, 0.9674, 0.9674, 0.917, 0.9757, 0.9432, 0.0363, 0.8953, 0.02766, 0.9369, 0.01831, 1.0, 0.0, 0.9782, 0.01928, 0.9373, 0.03139, 0.8932, 0.255, 0.5716, 0.2453, 0.5757, 0.2453, 0.5675, 0.6919, 0.7476, 0.6873, 0.6935, 0.7258, 0.6783, 0.7434, 0.551, 0.7292, 0.6198, 0.7258, 0.6783, 0.6873, 0.6935, 0.7147, 0.6135, 0.7355, 0.5491, 0.255, 0.5716, 0.2453, 0.5675, 0.251, 0.5618, 0.8256, 0.7266, 0.8688, 0.6623, 0.8793, 0.6947, 0.7355, 0.5491, 0.7147, 0.6135, 0.6873, 0.6935, 0.6673, 0.6746, 0.7077, 0.6072, 0.7297, 0.5486, 0.255, 0.5716, 0.251, 0.5618, 0.259, 0.5618, 0.8256, 0.7266, 0.8341, 0.6631, 0.8688, 0.6623, 0.8793, 0.5514, 0.8703, 0.6031, 0.8688, 0.6623, 0.8341, 0.6631, 0.8586, 0.604, 0.8717, 0.5486, 0.255, 0.5716, 0.259, 0.5618, 0.2647, 0.5675, 0.8256, 0.7266, 0.8066, 0.6565, 0.8341, 0.6631, 0.8717, 0.5486, 0.8586, 0.604, 0.8341, 0.6631, 0.8066, 0.6565, 0.8441, 0.6, 0.8646, 0.5489, 0.255, 0.5716, 0.2647, 0.5675, 0.2647, 0.5757, 0.1029, 0.3989, 0.1252, 0.4347, 0.09459, 0.4542, 0.1381, 0.5968, 0.1216, 0.5336, 0.09459, 0.4542, 0.1252, 0.4347, 0.1371, 0.5378, 0.1461, 0.5952, 0.255, 0.5716, 0.2647, 0.5757, 0.259, 0.5814, 0.266, 0.9062, 0.2327, 0.9595, 0.2168, 0.9286, 0.1461, 0.5952, 0.1371, 0.5378, 0.1252, 0.4347, 0.1522, 0.4411, 0.144, 0.5139, 0.1522, 0.5946, 0.255, 0.5716, 0.259, 0.5814, 0.251, 0.5814, 0.266, 0.9062, 0.266, 0.9666, 0.2327, 0.9595, 0.7253, 0.7503, 0.7203, 0.8299, 0.7253, 0.903, 0.6912, 0.9058, 0.7058, 0.8138, 0.7172, 0.7497, 0.255, 0.5716, 0.251, 0.5814, 0.2453, 0.5757, 0.6919, 0.7476, 0.7258, 0.6783, 0.7434, 0.7081, 0.7172, 0.7497, 0.7058, 0.8138, 0.6912, 0.9058, 0.6673, 0.8762, 0.6951, 0.8162, 0.7109, 0.7476, 0.2637, 0.6107, 0.2669, 0.6024, 0.2714, 0.6076, 0.7931, 0.9207, 0.7472, 0.942, 0.7434, 0.9219, 0.5626, 0.9054, 0.5448, 0.8491, 0.5147, 0.8033, 0.5259, 0.7727, 0.5536, 0.8462, 0.5662, 0.9025, 0.2637, 0.6107, 0.2714, 0.6076, 0.2714, 0.6146, 0.7931, 0.9207, 0.7615, 0.9693, 0.7472, 0.942, 0.5662, 0.9025, 0.5536, 0.8462, 0.5259, 0.7727, 0.5564, 0.7792, 0.5645, 0.8483, 0.5729, 0.9008, 0.2637, 0.6107, 0.2714, 0.6146, 0.2669, 0.6193, 0.7931, 0.9207, 0.7931, 0.9697, 0.7615, 0.9693, 0.5729, 0.9008, 0.5645, 0.8483, 0.5564, 0.7792, 0.5789, 0.7691, 0.5724, 0.8437, 0.5789, 0.9012, 0.2637, 0.6107, 0.2669, 0.6193, 0.2605, 0.6189, 0.8867, 0.7266, 0.901, 0.7773, 0.8717, 0.7736, 0.911, 0.9006, 0.8947, 0.8431, 0.8717, 0.7736, 0.901, 0.7773, 0.9091, 0.845, 0.9177, 0.8996, 0.2637, 0.6107, 0.2605, 0.6189, 0.256, 0.6137, 0.8867, 0.7266, 0.9237, 0.7611, 0.901, 0.7773, 0.9177, 0.8996, 0.9091, 0.845, 0.901, 0.7773, 0.9237, 0.7611, 0.9198, 0.8489, 0.9237, 0.8984, 0.2637, 0.6107, 0.256, 0.6137, 0.256, 0.6068, 0.3575, 0.5903, 0.3806, 0.6422, 0.3504, 0.6409, 0.3938, 0.7549, 0.3805, 0.7114, 0.3504, 0.6409, 0.3806, 0.6422, 0.3874, 0.6912, 0.4006, 0.7535, 0.2637, 0.6107, 0.256, 0.6068, 0.2605, 0.6021, 0.3575, 0.5903, 0.4006, 0.6267, 0.3806, 0.6422, 0.9524, 0.181, 0.9455, 0.2456, 0.9524, 0.3061, 0.9278, 0.3134, 0.9353, 0.2346, 0.9467, 0.1817, 0.2637, 0.6107, 0.2605, 0.6021, 0.2669, 0.6024, 0.7931, 0.9207, 0.7434, 0.9219, 0.7698, 0.8998, 0.9467, 0.1817, 0.9353, 0.2346, 0.9278, 0.3134, 0.9031, 0.2896, 0.9236, 0.2366, 0.9399, 0.18, 0.9631, 0.5385, 0.969, 0.5397, 0.9654, 0.5428, 0.9658, 0.18, 0.9983, 0.1994, 0.9915, 0.2232, 0.6378, 0.907, 0.635, 0.946, 0.6378, 0.9849, 0.6158, 0.9952, 0.6257, 0.9429, 0.6328, 0.9066, 0.9631, 0.5385, 0.9654, 0.5428, 0.9606, 0.5433, 0.5126, 0.6819, 0.4901, 0.7232, 0.4796, 0.7026, 0.6328, 0.9066, 0.6257, 0.9429, 0.6158, 0.9952, 0.6023, 0.9772, 0.621, 0.9366, 0.6293, 0.9043, 0.9631, 0.5385, 0.9606, 0.5433, 0.9572, 0.5411, 0.5126, 0.6819, 0.5126, 0.7217, 0.4901, 0.7232, 0.8995, 0.994, 0.8902, 0.9595, 0.8717, 0.9157, 0.8877, 0.9006, 0.8953, 0.9536, 0.9036, 0.9923, 0.9631, 0.5385, 0.9572, 0.5411, 0.9572, 0.5373, 0.9169, 0.5071, 0.8826, 0.5354, 0.8786, 0.5164, 0.9036, 0.9923, 0.8953, 0.9536, 0.8877, 0.9006, 0.9085, 0.9054, 0.9059, 0.9555, 0.9085, 0.9923, 0.9631, 0.5385, 0.9572, 0.5373, 0.9608, 0.5343, 0.9169, 0.5071, 0.903, 0.5425, 0.8826, 0.5354, 0.9572, 0.5373, 0.9451, 0.5112, 0.9213, 0.4766, 0.9343, 0.4588, 0.9527, 0.5091, 0.9608, 0.5343, 0.9631, 0.5385, 0.9608, 0.5343, 0.9657, 0.5337, 0.9169, 0.5071, 0.9169, 0.5482, 0.903, 0.5425, 0.9608, 0.5343, 0.9527, 0.5091, 0.9343, 0.4588, 0.9556, 0.4599, 0.9582, 0.4982, 0.9657, 0.5337, 0.9631, 0.5385, 0.9657, 0.5337, 0.969, 0.5359, 0.9658, 0.18, 0.969, 0.2196, 0.9524, 0.2193, 0.9657, 0.5337, 0.9582, 0.4982, 0.9556, 0.4599, 0.969, 0.4672, 0.9655, 0.5095, 0.969, 0.5359, 0.9631, 0.5385, 0.969, 0.5359, 0.969, 0.5397, 0.9658, 0.18, 0.9915, 0.2232, 0.969, 0.2196, 0.9936, 0.2813, 0.9853, 0.2522, 0.969, 0.2196, 0.9915, 0.2232, 0.9918, 0.2468, 0.9983, 0.2797, 0.263, 0.6264, 0.27, 0.6234, 0.27, 0.6293, 0.865, 0.321, 0.864, 0.2796, 0.8918, 0.2694, 0.9031, 0.1816, 0.8931, 0.2296, 0.8918, 0.2694, 0.864, 0.2796, 0.8826, 0.225, 0.8973, 0.1801, 0.263, 0.6264, 0.27, 0.6293, 0.2659, 0.6335, 0.194, 0.9397, 0.1682, 0.9098, 0.1953, 0.9093, 0.8973, 0.1801, 0.8826, 0.225, 0.864, 0.2796, 0.8484, 0.2675, 0.8771, 0.221, 0.8929, 0.18, 0.263, 0.6264, 0.2659, 0.6335, 0.2601, 0.6335, 0.194, 0.9397, 0.1552, 0.9278, 0.1682, 0.9098, 0.1418, 0.7117, 0.1298, 0.6673, 0.1101, 0.6124, 0.1319, 0.5968, 0.137, 0.6611, 0.1476, 0.7104, 0.263, 0.6264, 0.2601, 0.6335, 0.256, 0.6293, 0.194, 0.9397, 0.1539, 0.9521, 0.1552, 0.9278, 0.1476, 0.7104, 0.137, 0.6611, 0.1319, 0.5968, 0.1522, 0.6025, 0.1477, 0.6637, 0.1522, 0.7102, 0.263, 0.6264, 0.256, 0.6293, 0.256, 0.6234, 0.194, 0.9397, 0.1736, 0.9689, 0.1539, 0.9521, 0.2632, 0.5197, 0.2571, 0.4738, 0.2453, 0.4136, 0.2691, 0.4027, 0.2678, 0.4782, 0.2691, 0.5193, 0.263, 0.6264, 0.256, 0.6234, 0.2601, 0.6193, 0.194, 0.9397, 0.1953, 0.968, 0.1736, 0.9689, 0.51, 0.7747, 0.506, 0.815, 0.51, 0.8888, 0.494, 0.885, 0.4966, 0.8321, 0.5058, 0.7752, 0.263, 0.6264, 0.2601, 0.6193, 0.2659, 0.6193, 0.4749, 0.91, 0.4691, 0.8841, 0.494, 0.885, 0.5058, 0.7752, 0.4966, 0.8321, 0.494, 0.885, 0.4691, 0.8841, 0.4873, 0.8192, 0.5, 0.7742, 0.263, 0.6264, 0.2659, 0.6193, 0.27, 0.6234, 0.865, 0.321, 0.8918, 0.2694, 0.9031, 0.2926, 0.5, 0.7742, 0.4873, 0.8192, 0.4691, 0.8841, 0.4554, 0.8609, 0.48, 0.8201, 0.496, 0.7721, 0.37, 0.5738, 0.3891, 0.5809, 0.377, 0.5903, 0.04979, 0.0, 0.1539, 0.07164, 0.1246, 0.1307, 0.487, 0.5826, 0.4586, 0.4893, 0.401, 0.4041, 0.4443, 0.335, 0.4841, 0.4768, 0.4985, 0.5729, 0.37, 0.5738, 0.377, 0.5903, 0.3607, 0.5901, 0.256, 0.6021, 0.1878, 0.7398, 0.1539, 0.674, 0.4985, 0.5729, 0.4841, 0.4768, 0.4443, 0.335, 0.5147, 0.3523, 0.5092, 0.4831, 0.5147, 0.5721, 0.37, 0.5738, 0.3607, 0.5901, 0.3499, 0.5803, 0.256, 0.6021, 0.256, 0.7321, 0.1878, 0.7398, 0.2439, 0.4027, 0.2146, 0.2792, 0.1539, 0.1304, 0.2046, 0.09147, 0.2304, 0.2637, 0.257, 0.4003, 0.37, 0.5738, 0.3499, 0.5803, 0.3509, 0.5668, 0.2134, 0.0, 0.273, 0.1028, 0.2046, 0.09147, 0.257, 0.4003, 0.2304, 0.2637, 0.2046, 0.09147, 0.273, 0.1028, 0.2652, 0.2689, 0.273, 0.3987, 0.37, 0.5738, 0.3509, 0.5668, 0.363, 0.5574, 0.0029, 0.6091, 0.05719, 0.7133, 0.0, 0.7253, 0.3509, 0.5668, 0.3286, 0.4911, 0.273, 0.385, 0.3217, 0.3318, 0.3527, 0.4843, 0.363, 0.5574, 0.37, 0.5738, 0.363, 0.5574, 0.3792, 0.5576, 0.0029, 0.6091, 0.1101, 0.6717, 0.05719, 0.7133, 0.363, 0.5574, 0.3527, 0.4843, 0.3217, 0.3318, 0.39, 0.3425, 0.3776, 0.4562, 0.3792, 0.5576, 0.37, 0.5738, 0.3792, 0.5576, 0.39, 0.5674, 0.0029, 0.6091, 0.1101, 0.6049, 0.1101, 0.6717, 0.1256, 0.3989, 0.07432, 0.2461, 0.0, 0.1244, 0.04935, 0.1043, 0.1089, 0.2696, 0.1382, 0.3966, 0.37, 0.5738, 0.39, 0.5674, 0.3891, 0.5809, 0.04979, 0.0, 0.1246, 0.1307, 0.04935, 0.1043, 0.1382, 0.3966, 0.1089, 0.2696, 0.04935, 0.1043, 0.1246, 0.1307, 0.1309, 0.2518, 0.1539, 0.3927])
me_cylinder.materials.append(mat_material_001)
me_cylinder.use_remesh_fix_poles = True
me_cylinder.use_remesh_preserve_attributes = False
me_cylinder.use_mirror_vertex_groups = False
me_cylinder.update()

# ---- objects
ob_cylinder = bpy.data.objects.new('Cylinder', me_cylinder)

# ---- transforms, parenting, visibility, modifiers, constraints
ob_cylinder.location = (0.0, 0.0, 0.0)
ob_cylinder.lineart.crease_threshold = 0.0
_m = ob_cylinder.modifiers.new('Bevel', 'BEVEL')
_m.width = 0.02
_m.width_pct = 0.02
_m.segments = 3
_m.limit_method = 'NONE'

# ---- collection membership
col_collection.objects.link(ob_cylinder)

# ---- scene / render settings (as saved in the file)
scene.frame_start = 1; scene.frame_end = 250; scene.frame_set(1)
scene.render.engine = 'BLENDER_EEVEE_NEXT'
scene.cycles.use_denoising = False
scene.cycles.samples = 128
scene.cycles.sampling_pattern = 'TABULATED_SOBOL'
scene.cycles.use_adaptive_sampling = False
scene.cycles.use_light_tree = False
scene.eevee.use_raytracing = True
scene.view_settings.view_transform = 'Filmic'
bpy.context.view_layer.update()

# ---- added for rendering (the .blend has no active camera and no usable light): camera, sun
cam_auto = bpy.data.cameras.new('AutoCamera')
cam_auto.lens = 50.0
cam_auto.sensor_width = 36.0
cam_auto.clip_end = 1000.0
ob_auto_camera = bpy.data.objects.new('AutoCamera', cam_auto)
scene.collection.objects.link(ob_auto_camera)
ob_auto_camera.location = (12.2921, -14.8743, 12.0455)
ob_auto_camera.rotation_euler = (1.09748, -7.21219e-08, 0.694738)
scene.camera = ob_auto_camera
light_auto_sun = bpy.data.lights.new('AutoSun', 'SUN')
light_auto_sun.energy = 3.0
light_auto_sun.angle = 0.0523599
ob_auto_sun = bpy.data.objects.new('AutoSun', light_auto_sun)
scene.collection.objects.link(ob_auto_sun)
ob_auto_sun.rotation_euler = (0.872665, 0.174533, 0.523599)
bpy.context.view_layer.update()
